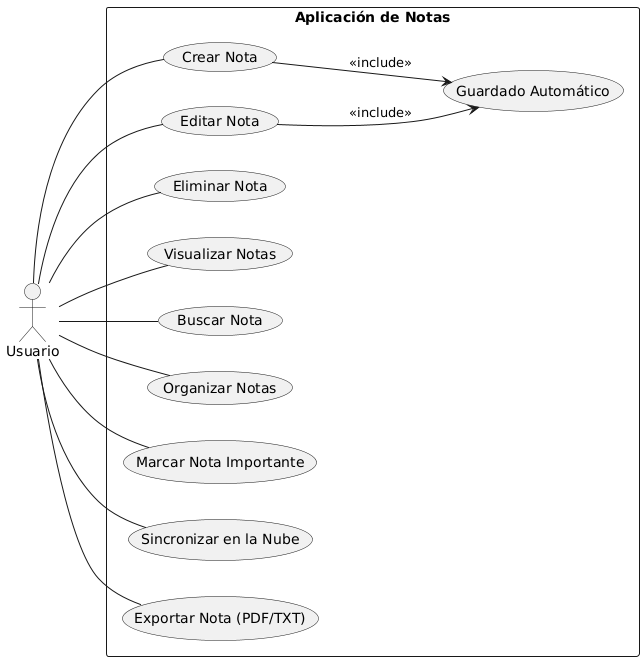

The diagram above was rendered by PlantUML. Its source (embedded in the PNG):
@startuml
left to right direction

actor Usuario

rectangle "Aplicación de Notas" {
  usecase "Crear Nota" as UC1
  usecase "Editar Nota" as UC2
  usecase "Eliminar Nota" as UC3
  usecase "Visualizar Notas" as UC4
  usecase "Buscar Nota" as UC5
  usecase "Organizar Notas" as UC6
  usecase "Marcar Nota Importante" as UC7
  usecase "Guardado Automático" as UC8
  usecase "Sincronizar en la Nube" as UC9
  usecase "Exportar Nota (PDF/TXT)" as UC10
}

' Asociaciones con el Usuario
Usuario -- UC1
Usuario -- UC2
Usuario -- UC3
Usuario -- UC4
Usuario -- UC5
Usuario -- UC6
Usuario -- UC7
Usuario -- UC9
Usuario -- UC10

' Relaciones internas (include/exclude)
UC1 --> UC8 : <<include>>
UC2 --> UC8 : <<include>>
@enduml